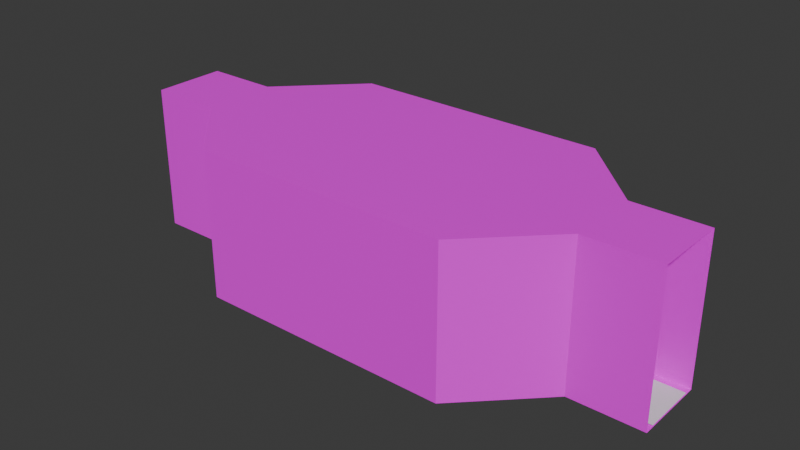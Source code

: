# Source: alley_battle.blend  (saved by Blender 5.0.119; exported with 4.5.12 LTS)
import bpy
from mathutils import Matrix  # noqa: F401  (used for matrix-valued properties, if any)

bpy.ops.wm.read_factory_settings(use_empty=True)
scene = bpy.context.scene
scene.name = 'Scene'

# ---- collections
col_collection = bpy.data.collections.new('Collection'); scene.collection.children.link(col_collection)

# ---- images (referenced by path relative to the original .blend; pixels are not part of the script)
import os
ASSET_DIR = os.environ.get("B2B_ASSET_DIR", "")  # directory of the original .blend (textures are referenced by path, not embedded)
HERE = os.path.dirname(os.path.abspath(__file__))  # packed textures are extracted next to this script under _unpacked/

def load_image(name, relpath, width, height, colorspace="sRGB"):
    """Load a texture the original file referenced (path relative to the .blend, or extracted next to this script)."""
    p = next((c for c in (os.path.join(HERE, relpath), os.path.join(ASSET_DIR, relpath)) if relpath and os.path.exists(c)), "")
    if p:
        img = bpy.data.images.load(p, check_existing=True)
        img.name = name
    else:  # same state as the original file: an image datablock whose file is absent (Cycles renders it pink)
        img = bpy.data.images.new(name, width, height)
        img.source = "FILE"
        img.filepath = "//" + (relpath or name)
    img.colorspace_settings.name = colorspace
    return img
img_texture_09_png = load_image('texture_09.png', 'texture_09.png', 1024, 1024, 'sRGB')
img_texture_03_png = load_image('texture_03.png', 'texture_03.png', 1024, 1024, 'sRGB')

# ---- materials (node trees are filled in below, after node groups)
mat_material_001 = bpy.data.materials.new('Material.001')
mat_material_001.use_backface_culling = True
mat_material_002 = bpy.data.materials.new('Material.002')
mat_material_002.use_backface_culling = True

# ---- node groups
ng_geometry_input = bpy.data.node_groups.new('Geometry Input', 'GeometryNodeTree')
_s = ng_geometry_input.interface.new_socket(name='Geometry', in_out='OUTPUT', socket_type='NodeSocketGeometry')
_s = ng_geometry_input.interface.new_socket(name='Geometry', in_out='INPUT', socket_type='NodeSocketGeometry')
_s = ng_geometry_input.interface.new_socket(name='Input Type', in_out='INPUT', socket_type='NodeSocketMenu')
_s.default_value = 'Object'
_s.description = 'How the geometry input should be exposed'
_s.menu_expanded = True
_s = ng_geometry_input.interface.new_socket(name='Object', in_out='INPUT', socket_type='NodeSocketObject')
_s.description = 'Object to use as the input geometry'
_s = ng_geometry_input.interface.new_socket(name='Collection', in_out='INPUT', socket_type='NodeSocketCollection')
_s.description = 'Collection to use as the input geometry'
_s = ng_geometry_input.interface.new_socket(name='Relative Space', in_out='INPUT', socket_type='NodeSocketBool')
_s.description = 'Transform the input relative to the main geometry'
_s = ng_geometry_input.interface.new_socket(name='As Instance', in_out='INPUT', socket_type='NodeSocketBool')
_s.default_value = True
_s.description = 'Input the geometry as an instance. (Further processing might require non-instance geometry)'
_s = ng_geometry_input.interface.new_socket(name='Replace Original', in_out='INPUT', socket_type='NodeSocketBool')
_s.description = 'Replace the incoming geometry with the selected input geometry'
ng_geometry_input.is_modifier = True
_N = ng_geometry_input.nodes; _L = ng_geometry_input.links
n0 = _N.new('NodeGroupOutput'); n0.name = 'Group Output'; n0.location = (700, 20)
n1 = _N.new('GeometryNodeCollectionInfo'); n1.name = 'Collection Info'; n1.location = (-800, -220)
n2 = _N.new('GeometryNodeRealizeInstances'); n2.name = 'Realize Instances'; n2.location = (-120, -80)
n3 = _N.new('GeometryNodeSwitch'); n3.name = 'Switch'; n3.location = (520, 20)
n4 = _N.new('NodeGroupInput'); n4.name = 'Group Input.001'; n4.location = (320, 80)
n5 = _N.new('GeometryNodeMenuSwitch'); n5.name = 'Menu Switch'; n5.location = (-326, 0)
n5.enum_items.clear()
_it = n5.enum_items.new('Object')
_it = n5.enum_items.new('Collection')
n6 = _N.new('GeometryNodeObjectInfo'); n6.name = 'Object Info'; n6.location = (-980, 140)
n7 = _N.new('GeometryNodeCollectionInfo'); n7.name = 'Collection Info.001'; n7.location = (-800, -380)
n7.transform_space = 'RELATIVE'
n8 = _N.new('GeometryNodeObjectInfo'); n8.name = 'Object Info.001'; n8.location = (-800, 40)
n8.transform_space = 'RELATIVE'
n9 = _N.new('GeometryNodeSwitch'); n9.name = 'Switch.001'; n9.location = (-530, 31)
n10 = _N.new('GeometryNodeSwitch'); n10.name = 'Switch.002'; n10.location = (-528, -139)
n11 = _N.new('NodeGroupInput'); n11.name = 'Group Input.002'; n11.location = (-800, 120)
n12 = _N.new('NodeReroute'); n12.name = 'Reroute'; n12.location = (-581, 8)
n12.width = 22
n12.socket_idname = 'NodeSocketBool'
n13 = _N.new('GeometryNodeSwitch'); n13.name = 'Switch.003'; n13.location = (80, -30)
n14 = _N.new('NodeGroupInput'); n14.name = 'Group Input.003'; n14.location = (-120, 0)
n15 = _N.new('NodeGroupInput'); n15.name = 'Group Input.004'; n15.location = (-1320, -140)
n16 = _N.new('NodeGroupInput'); n16.name = 'Group Input.005'; n16.location = (-520, 100)
n17 = _N.new('NodeReroute'); n17.name = 'Reroute.001'; n17.location = (-860, -400)
n17.width = 22
n17.socket_idname = 'NodeSocketCollection'
n18 = _N.new('NodeGroupInput'); n18.name = 'Group Input.006'; n18.location = (80, 40)
n19 = _N.new('GeometryNodeJoinGeometry'); n19.name = 'Join Geometry'; n19.location = (320, 0)
_L.new(n3.outputs[0], n0.inputs[0])
_L.new(n4.outputs[6], n3.inputs[0])
_L.new(n10.outputs[0], n5.inputs[2])
_L.new(n9.outputs[0], n5.inputs[1])
_L.new(n15.outputs[2], n6.inputs[0])
_L.new(n17.outputs[0], n1.inputs[0])
_L.new(n6.outputs[4], n9.inputs[1])
_L.new(n1.outputs[0], n10.inputs[1])
_L.new(n8.outputs[4], n9.inputs[2])
_L.new(n7.outputs[0], n10.inputs[2])
_L.new(n15.outputs[2], n8.inputs[0])
_L.new(n17.outputs[0], n7.inputs[0])
_L.new(n12.outputs[0], n9.inputs[0])
_L.new(n11.outputs[4], n12.inputs[0])
_L.new(n12.outputs[0], n10.inputs[0])
_L.new(n5.outputs[0], n2.inputs[0])
_L.new(n5.outputs[0], n13.inputs[2])
_L.new(n14.outputs[5], n13.inputs[0])
_L.new(n15.outputs[5], n6.inputs[1])
_L.new(n15.outputs[5], n8.inputs[1])
_L.new(n2.outputs[0], n13.inputs[1])
_L.new(n16.outputs[1], n5.inputs[0])
_L.new(n13.outputs[0], n3.inputs[2])
_L.new(n15.outputs[3], n17.inputs[0])
_L.new(n18.outputs[0], n19.inputs[0])
_L.new(n13.outputs[0], n19.inputs[0])
_L.new(n19.outputs[0], n3.inputs[1])
n0.is_active_output = True

# ---- material node trees
mat_material_001.use_nodes = True; mat_material_001.node_tree.nodes.clear()
_N = mat_material_001.node_tree.nodes; _L = mat_material_001.node_tree.links
n0 = _N.new('ShaderNodeBsdfPrincipled'); n0.name = 'Principled BSDF'; n0.location = (-200, 100)
n1 = _N.new('ShaderNodeOutputMaterial'); n1.name = 'Material Output'; n1.location = (200, 100)
n2 = _N.new('ShaderNodeTexImage'); n2.name = 'Image Texture'; n2.location = (-490, 80)
n2.image = img_texture_09_png
_L.new(n0.outputs[0], n1.inputs[0])
_L.new(n2.outputs[0], n0.inputs[0])
n1.is_active_output = True
mat_material_002.use_nodes = True; mat_material_002.node_tree.nodes.clear()
_N = mat_material_002.node_tree.nodes; _L = mat_material_002.node_tree.links
n0 = _N.new('ShaderNodeBsdfPrincipled'); n0.name = 'Principled BSDF'; n0.location = (-200, 100)
n1 = _N.new('ShaderNodeOutputMaterial'); n1.name = 'Material Output'; n1.location = (200, 100)
n2 = _N.new('ShaderNodeTexImage'); n2.name = 'Image Texture'; n2.location = (-490, 80)
n2.image = img_texture_03_png
_L.new(n0.outputs[0], n1.inputs[0])
_L.new(n2.outputs[0], n0.inputs[0])
n1.is_active_output = True

# ---- world
world_world = bpy.data.worlds.new('World'); scene.world = world_world
world_world.use_nodes = True; world_world.node_tree.nodes.clear()
_N = world_world.node_tree.nodes; _L = world_world.node_tree.links
n0 = _N.new('ShaderNodeOutputWorld'); n0.name = 'World Output'; n0.location = (200, 100)
n1 = _N.new('ShaderNodeBackground'); n1.name = 'Background'; n1.location = (-200, 100)
n1.inputs[0].default_value = (0.05088, 0.05088, 0.05088, 1.0)
_L.new(n1.outputs[0], n0.inputs[0])
n0.is_active_output = True
world_world.color = (0.05088, 0.05088, 0.05088)
world_world.sun_shadow_jitter_overblur = 0.0

# ---- meshes
me_cube_001 = bpy.data.meshes.new('Cube.001')
me_cube_001.from_pydata([(-15.0, -2.0, 0.0), (-15.0, -2.0, 8.0), (-15.0, 2.0, 0.0), (-15.0, 2.0, 8.0), (15.0, -2.0, 0.0), (15.0, -2.0, 8.0), (15.0, 2.0, 0.0), (15.0, 2.0, 8.0), (-11.0, 2.0, 0.0), (-11.0, 2.0, 8.0), (-11.0, -2.0, 0.0), (-11.0, -2.0, 8.0), (11.0, 2.0, 8.0), (11.0, -2.0, 0.0), (11.0, 2.0, 0.0), (11.0, -2.0, 8.0), (7.0, 6.0, 0.0), (7.0, -6.0, 8.0), (7.0, 6.0, 8.0), (7.0, -6.0, 0.0), (-7.0, 6.0, 0.0), (-7.0, -6.0, 8.0), (-7.0, 6.0, 8.0), (-7.0, -6.0, 0.0)], [], [(14, 6, 7, 12), (10, 0, 1, 11), (14, 13, 4, 6), (9, 11, 1, 3), (22, 21, 11, 9), (2, 0, 10, 8), (23, 10, 11, 21), (2, 8, 9, 3), (4, 13, 15, 5), (7, 5, 15, 12), (16, 19, 13, 14), (16, 14, 12, 18), (20, 16, 18, 22), (20, 23, 19, 16), (13, 19, 17, 15), (12, 15, 17, 18), (8, 10, 23, 20), (8, 20, 22, 9), (19, 23, 21, 17), (18, 17, 21, 22)])
me_cube_001.polygons.foreach_set('material_index', [1, 1, 0, 0, 0, 0, 1, 1, 1, 0, 0, 1, 1, 0, 1, 0, 0, 1, 1, 0])
_uv = me_cube_001.uv_layers.new(name='UVMap')
_uv.uv.foreach_set('vector', [5.999, -1.003, 7.999, -1.003, 7.999, 2.996, 5.999, 2.996, -4.999, -1.003, -6.999, -1.003, -6.999, 2.996, -4.999, 2.996, 6.0, 1.5, 6.0, -0.5, 8.0, -0.5, 8.0, 1.5, -5.0, 1.5, -5.0, -0.5, -7.0, -0.5, -7.0, 1.5, -3.0, 3.5, -3.0, -2.5, -5.0, -0.5, -5.0, 1.5, -7.0, 1.5, -7.0, -0.5, -5.0, -0.5, -5.0, 1.5, -2.999, -1.003, -4.999, -1.003, -4.999, 2.996, -2.999, 2.996, -6.999, -1.003, -4.999, -1.003, -4.999, 2.996, -6.999, 2.996, 7.999, -1.003, 5.999, -1.003, 5.999, 2.996, 7.999, 2.996, 8.0, 1.5, 8.0, -0.5, 6.0, -0.5, 6.0, 1.5, 4.0, 3.5, 4.0, -2.5, 6.0, -0.5, 6.0, 1.5, 3.999, -1.003, 5.999, -1.003, 5.999, 2.996, 3.999, 2.996, -2.999, -1.003, 3.999, -1.003, 3.999, 2.996, -2.999, 2.996, -3.0, 3.5, -3.0, -2.5, 4.0, -2.5, 4.0, 3.5, 5.999, -1.003, 3.999, -1.003, 3.999, 2.996, 5.999, 2.996, 6.0, 1.5, 6.0, -0.5, 4.0, -2.5, 4.0, 3.5, -5.0, 1.5, -5.0, -0.5, -3.0, -2.5, -3.0, 3.5, -4.999, -1.003, -2.999, -1.003, -2.999, 2.996, -4.999, 2.996, 3.999, -1.003, -2.999, -1.003, -2.999, 2.996, 3.999, 2.996, 4.0, 3.5, 4.0, -2.5, -3.0, -2.5, -3.0, 3.5])
me_cube_001.materials.append(mat_material_001)
me_cube_001.materials.append(mat_material_002)
me_cube_001.update()
me_plane = bpy.data.meshes.new('Plane')
me_plane.from_pydata([(-1.0, -1.0, 0.0), (1.0, -1.0, 0.0), (-1.0, 1.0, 0.0), (1.0, 1.0, 0.0)], [], [(0, 1, 3, 2)])
_uv = me_plane.uv_layers.new(name='UVMap')
_uv.uv.foreach_set('vector', [0.0, 0.0, 1.0, 0.0, 1.0, 1.0, 0.0, 1.0])
me_plane.update()
me_plane_001 = bpy.data.meshes.new('Plane.001')
me_plane_001.from_pydata([(-15.0, -1.5, 0.1), (-11.0, -1.5, 0.1), (-15.0, 1.5, 0.1), (-11.0, 1.5, 0.1), (-7.0, -5.5, 0.1), (-7.0, 5.5, 0.1), (7.0, -5.5, 0.1), (7.0, 5.5, 0.1), (11.0, -1.5, 0.1), (11.0, 1.5, 0.1), (15.0, -1.5, 0.1), (15.0, 1.5, 0.1)], [], [(0, 1, 3, 2), (3, 1, 4, 5), (5, 4, 6, 7), (7, 6, 8, 9), (9, 8, 10, 11)])
_uv = me_plane_001.uv_layers.new(name='UVMap')
_uv.uv.foreach_set('vector', [0.0, 0.0, 1.0, 0.0, 1.0, 1.0, 0.0, 1.0, 1.0, 1.0, 1.0, 0.0, 1.0, 0.0, 1.0, 1.0, 1.0, 1.0, 1.0, 0.0, 1.0, 0.0, 1.0, 1.0, 1.0, 1.0, 1.0, 0.0, 1.0, 0.0, 1.0, 1.0, 1.0, 1.0, 1.0, 0.0, 1.0, 0.0, 1.0, 1.0])
me_plane_001.update()

# ---- objects
ob_cube = bpy.data.objects.new('Cube', me_cube_001)
ob_cube_colonly = bpy.data.objects.new('Cube-colonly', me_plane)
ob_cube_navmesh = bpy.data.objects.new('Cube-navmesh', me_plane_001)

# ---- transforms, parenting, visibility, modifiers, constraints
ob_cube.location = (0.0, 0.0, 0.0)
ob_cube_colonly.location = (0.0, 0.0, 0.0)
ob_cube_colonly.display_type = 'WIRE'
_m = ob_cube_colonly.modifiers.new('Geometry Input', 'NODES')
_m.node_group = ng_geometry_input
_gi = [s.identifier for s in ng_geometry_input.interface.items_tree if s.item_type == 'SOCKET' and s.in_out == 'INPUT']
_m[_gi[1]] = 0  # 'Input Type'
_m[_gi[2]] = ob_cube  # 'Object'
_m[_gi[3]] = None  # 'Collection'
_m[_gi[5]] = False  # 'As Instance'
_m[_gi[6]] = True  # 'Replace Original'
_m.show_group_selector = False
_m = ob_cube_colonly.modifiers.new('Solidify', 'SOLIDIFY')
_m.thickness = 0.11
ob_cube_navmesh.location = (0.0, 0.0, 0.0)
ob_cube_navmesh.display_type = 'WIRE'

# ---- collection membership
col_collection.objects.link(ob_cube)
col_collection.objects.link(ob_cube_colonly)
col_collection.objects.link(ob_cube_navmesh)

# ---- scene / render settings (as saved in the file)
scene.frame_start = 1; scene.frame_end = 250; scene.frame_set(1)
scene.render.engine = 'BLENDER_EEVEE_NEXT'
scene.render.bake_bias = 0.0
scene.render.bake_samples = 0
scene.cycles.sampling_pattern = 'TABULATED_SOBOL'
scene.eevee.use_volume_custom_range = False
bpy.context.view_layer.update()

# ---- added for rendering (the .blend has no active camera and no usable light): camera, sun
cam_auto = bpy.data.cameras.new('AutoCamera')
cam_auto.lens = 50.0
cam_auto.sensor_width = 36.0
cam_auto.clip_end = 1000.0
ob_auto_camera = bpy.data.objects.new('AutoCamera', cam_auto)
scene.collection.objects.link(ob_auto_camera)
ob_auto_camera.location = (30.8902, -37.0683, 28.7122)
ob_auto_camera.rotation_euler = (1.09748, -7.21219e-08, 0.694738)
scene.camera = ob_auto_camera
light_auto_sun = bpy.data.lights.new('AutoSun', 'SUN')
light_auto_sun.energy = 3.0
light_auto_sun.angle = 0.0523599
ob_auto_sun = bpy.data.objects.new('AutoSun', light_auto_sun)
scene.collection.objects.link(ob_auto_sun)
ob_auto_sun.rotation_euler = (0.872665, 0.174533, 0.523599)
bpy.context.view_layer.update()
